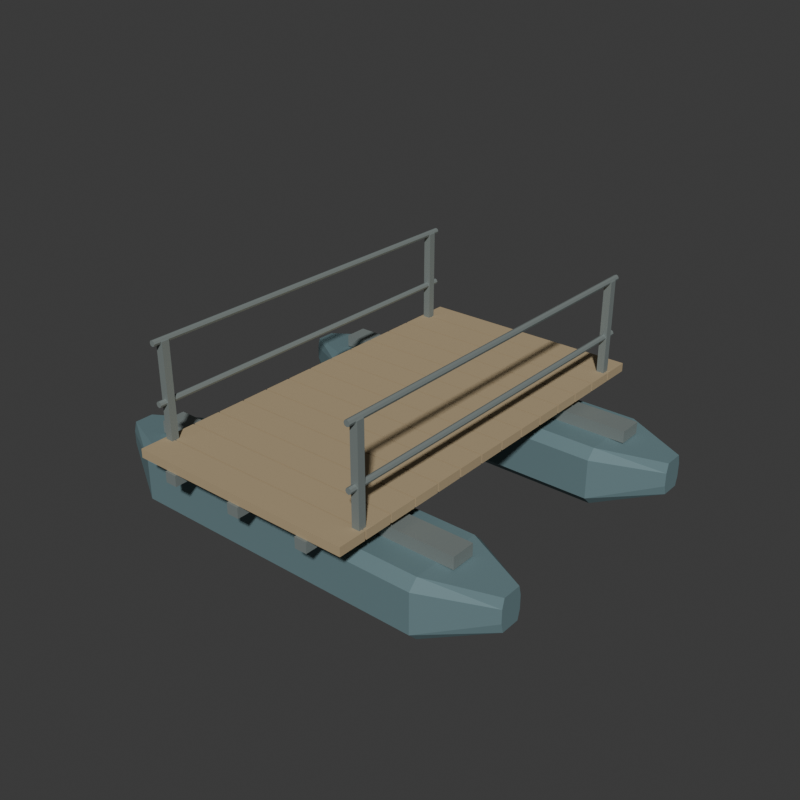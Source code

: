 # Source: source.blend  (saved by Blender 4.3.34; exported with 4.5.12 LTS)
import bpy
from mathutils import Matrix  # noqa: F401  (used for matrix-valued properties, if any)

bpy.ops.wm.read_factory_settings(use_empty=True)
scene = bpy.context.scene
scene.name = 'Scene'

# ---- collections
col_collection = bpy.data.collections.new('Collection'); scene.collection.children.link(col_collection)

# ---- materials (node trees are filled in below, after node groups)
mat_pontoonmutedbluegrey = bpy.data.materials.new('PontoonMutedBlueGrey')
mat_pontoonmutedbluegrey.diffuse_color = (0.15, 0.24, 0.26, 1.0)
mat_pontoonwarmdeck = bpy.data.materials.new('PontoonWarmDeck')
mat_pontoonwarmdeck.diffuse_color = (0.44, 0.34, 0.2, 1.0)
mat_pontoonframeiron = bpy.data.materials.new('PontoonFrameIron')
mat_pontoonframeiron.diffuse_color = (0.25, 0.29, 0.28, 1.0)

# ---- material node trees
mat_pontoonmutedbluegrey.use_nodes = True; mat_pontoonmutedbluegrey.node_tree.nodes.clear()
_N = mat_pontoonmutedbluegrey.node_tree.nodes; _L = mat_pontoonmutedbluegrey.node_tree.links
n0 = _N.new('ShaderNodeBsdfPrincipled'); n0.name = 'Principled BSDF'; n0.location = (10, 300)
n0.inputs[0].default_value = (0.15, 0.24, 0.26, 1.0)
n0.inputs[1].default_value = 0.18
n0.inputs[2].default_value = 0.77
n1 = _N.new('ShaderNodeOutputMaterial'); n1.name = 'Material Output'; n1.location = (300, 300)
_L.new(n0.outputs[0], n1.inputs[0])
n1.is_active_output = True
mat_pontoonwarmdeck.use_nodes = True; mat_pontoonwarmdeck.node_tree.nodes.clear()
_N = mat_pontoonwarmdeck.node_tree.nodes; _L = mat_pontoonwarmdeck.node_tree.links
n0 = _N.new('ShaderNodeBsdfPrincipled'); n0.name = 'Principled BSDF'; n0.location = (10, 300)
n0.inputs[0].default_value = (0.44, 0.34, 0.2, 1.0)
n0.inputs[2].default_value = 0.88
n1 = _N.new('ShaderNodeOutputMaterial'); n1.name = 'Material Output'; n1.location = (300, 300)
_L.new(n0.outputs[0], n1.inputs[0])
n1.is_active_output = True
mat_pontoonframeiron.use_nodes = True; mat_pontoonframeiron.node_tree.nodes.clear()
_N = mat_pontoonframeiron.node_tree.nodes; _L = mat_pontoonframeiron.node_tree.links
n0 = _N.new('ShaderNodeBsdfPrincipled'); n0.name = 'Principled BSDF'; n0.location = (10, 300)
n0.inputs[0].default_value = (0.25, 0.29, 0.28, 1.0)
n0.inputs[1].default_value = 0.35
n0.inputs[2].default_value = 0.68
n1 = _N.new('ShaderNodeOutputMaterial'); n1.name = 'Material Output'; n1.location = (300, 300)
_L.new(n0.outputs[0], n1.inputs[0])
n1.is_active_output = True

# ---- world
world_world = bpy.data.worlds.new('World'); scene.world = world_world
world_world.use_nodes = True; world_world.node_tree.nodes.clear()
_N = world_world.node_tree.nodes; _L = world_world.node_tree.links
n0 = _N.new('ShaderNodeOutputWorld'); n0.name = 'World Output'; n0.location = (300, 300)
n1 = _N.new('ShaderNodeBackground'); n1.name = 'Background'; n1.location = (10, 300)
n1.inputs[0].default_value = (0.05088, 0.05088, 0.05088, 1.0)
_L.new(n1.outputs[0], n0.inputs[0])
n0.is_active_output = True
world_world.color = (0.05088, 0.05088, 0.05088)
world_world.sun_shadow_jitter_overblur = 0.0

# ---- meshes
me_frontwholeclosedtaperedpontoonmesh = bpy.data.meshes.new('FrontWholeClosedTaperedPontoonMesh')
me_frontwholeclosedtaperedpontoonmesh.from_pydata([(-1.6, -1.022, 0.16), (-1.6, -0.878, 0.16), (-1.6, -0.86, 0.23), (-1.6, -0.86, 0.33), (-1.6, -0.878, 0.4), (-1.6, -1.022, 0.4), (-1.6, -1.04, 0.33), (-1.6, -1.04, 0.23), (-1.14, -1.222, 0.0), (-1.14, -0.678, 0.0), (-1.14, -0.61, 0.07), (-1.14, -0.61, 0.37), (-1.14, -0.678, 0.44), (-1.14, -1.222, 0.44), (-1.14, -1.29, 0.37), (-1.14, -1.29, 0.07), (1.14, -1.222, 0.0), (1.14, -0.678, 0.0), (1.14, -0.61, 0.07), (1.14, -0.61, 0.37), (1.14, -0.678, 0.44), (1.14, -1.222, 0.44), (1.14, -1.29, 0.37), (1.14, -1.29, 0.07), (1.6, -1.022, 0.16), (1.6, -0.878, 0.16), (1.6, -0.86, 0.23), (1.6, -0.86, 0.33), (1.6, -0.878, 0.4), (1.6, -1.022, 0.4), (1.6, -1.04, 0.33), (1.6, -1.04, 0.23), (-1.6, -0.95, 0.28), (1.6, -0.95, 0.28)], [], [(0, 1, 9), (0, 9, 8), (1, 2, 10), (1, 10, 9), (2, 3, 11), (2, 11, 10), (3, 4, 12), (3, 12, 11), (4, 5, 13), (4, 13, 12), (5, 6, 14), (5, 14, 13), (6, 7, 15), (6, 15, 14), (7, 0, 8), (7, 8, 15), (8, 9, 17), (8, 17, 16), (9, 10, 18), (9, 18, 17), (10, 11, 19), (10, 19, 18), (11, 12, 20), (11, 20, 19), (12, 13, 21), (12, 21, 20), (13, 14, 22), (13, 22, 21), (14, 15, 23), (14, 23, 22), (15, 8, 16), (15, 16, 23), (16, 17, 25), (16, 25, 24), (17, 18, 26), (17, 26, 25), (18, 19, 27), (18, 27, 26), (19, 20, 28), (19, 28, 27), (20, 21, 29), (20, 29, 28), (21, 22, 30), (21, 30, 29), (22, 23, 31), (22, 31, 30), (23, 16, 24), (23, 24, 31), (32, 1, 0), (32, 2, 1), (32, 3, 2), (32, 4, 3), (32, 5, 4), (32, 6, 5), (32, 7, 6), (32, 0, 7), (33, 24, 25), (33, 25, 26), (33, 26, 27), (33, 27, 28), (33, 28, 29), (33, 29, 30), (33, 30, 31), (33, 31, 24)])
me_frontwholeclosedtaperedpontoonmesh.materials.append(mat_pontoonmutedbluegrey)
me_frontwholeclosedtaperedpontoonmesh.materials.append(mat_pontoonwarmdeck)
me_frontwholeclosedtaperedpontoonmesh.materials.append(mat_pontoonframeiron)
me_frontwholeclosedtaperedpontoonmesh.update()
me_frontwholetransversebearermesh = bpy.data.meshes.new('FrontWholeTransverseBearerMesh')
me_frontwholetransversebearermesh.from_pydata([(-1.26, -1.04, 0.44), (1.26, -1.04, 0.44), (-1.26, -0.86, 0.44), (1.26, -0.86, 0.44), (-1.26, -1.04, 0.53), (1.26, -1.04, 0.53), (-1.26, -0.86, 0.53), (1.26, -0.86, 0.53)], [], [(0, 2, 3), (0, 3, 1), (4, 5, 7), (4, 7, 6), (0, 1, 5), (0, 5, 4), (2, 6, 7), (2, 7, 3), (0, 4, 6), (0, 6, 2), (1, 3, 7), (1, 7, 5)])
me_frontwholetransversebearermesh.polygons.foreach_set('material_index', [2, 2, 2, 2, 2, 2, 2, 2, 2, 2, 2, 2])
me_frontwholetransversebearermesh.materials.append(mat_pontoonmutedbluegrey)
me_frontwholetransversebearermesh.materials.append(mat_pontoonwarmdeck)
me_frontwholetransversebearermesh.materials.append(mat_pontoonframeiron)
me_frontwholetransversebearermesh.update()
me_rearwholeclosedtaperedpontoonmesh = bpy.data.meshes.new('RearWholeClosedTaperedPontoonMesh')
me_rearwholeclosedtaperedpontoonmesh.from_pydata([(-1.6, 0.878, 0.16), (-1.6, 1.022, 0.16), (-1.6, 1.04, 0.23), (-1.6, 1.04, 0.33), (-1.6, 1.022, 0.4), (-1.6, 0.878, 0.4), (-1.6, 0.86, 0.33), (-1.6, 0.86, 0.23), (-1.14, 0.678, 0.0), (-1.14, 1.222, 0.0), (-1.14, 1.29, 0.07), (-1.14, 1.29, 0.37), (-1.14, 1.222, 0.44), (-1.14, 0.678, 0.44), (-1.14, 0.61, 0.37), (-1.14, 0.61, 0.07), (1.14, 0.678, 0.0), (1.14, 1.222, 0.0), (1.14, 1.29, 0.07), (1.14, 1.29, 0.37), (1.14, 1.222, 0.44), (1.14, 0.678, 0.44), (1.14, 0.61, 0.37), (1.14, 0.61, 0.07), (1.6, 0.878, 0.16), (1.6, 1.022, 0.16), (1.6, 1.04, 0.23), (1.6, 1.04, 0.33), (1.6, 1.022, 0.4), (1.6, 0.878, 0.4), (1.6, 0.86, 0.33), (1.6, 0.86, 0.23), (-1.6, 0.95, 0.28), (1.6, 0.95, 0.28)], [], [(0, 1, 9), (0, 9, 8), (1, 2, 10), (1, 10, 9), (2, 3, 11), (2, 11, 10), (3, 4, 12), (3, 12, 11), (4, 5, 13), (4, 13, 12), (5, 6, 14), (5, 14, 13), (6, 7, 15), (6, 15, 14), (7, 0, 8), (7, 8, 15), (8, 9, 17), (8, 17, 16), (9, 10, 18), (9, 18, 17), (10, 11, 19), (10, 19, 18), (11, 12, 20), (11, 20, 19), (12, 13, 21), (12, 21, 20), (13, 14, 22), (13, 22, 21), (14, 15, 23), (14, 23, 22), (15, 8, 16), (15, 16, 23), (16, 17, 25), (16, 25, 24), (17, 18, 26), (17, 26, 25), (18, 19, 27), (18, 27, 26), (19, 20, 28), (19, 28, 27), (20, 21, 29), (20, 29, 28), (21, 22, 30), (21, 30, 29), (22, 23, 31), (22, 31, 30), (23, 16, 24), (23, 24, 31), (32, 1, 0), (32, 2, 1), (32, 3, 2), (32, 4, 3), (32, 5, 4), (32, 6, 5), (32, 7, 6), (32, 0, 7), (33, 24, 25), (33, 25, 26), (33, 26, 27), (33, 27, 28), (33, 28, 29), (33, 29, 30), (33, 30, 31), (33, 31, 24)])
me_rearwholeclosedtaperedpontoonmesh.materials.append(mat_pontoonmutedbluegrey)
me_rearwholeclosedtaperedpontoonmesh.materials.append(mat_pontoonwarmdeck)
me_rearwholeclosedtaperedpontoonmesh.materials.append(mat_pontoonframeiron)
me_rearwholeclosedtaperedpontoonmesh.update()
me_rearwholetransversebearermesh = bpy.data.meshes.new('RearWholeTransverseBearerMesh')
me_rearwholetransversebearermesh.from_pydata([(-1.26, 0.86, 0.44), (1.26, 0.86, 0.44), (-1.26, 1.04, 0.44), (1.26, 1.04, 0.44), (-1.26, 0.86, 0.53), (1.26, 0.86, 0.53), (-1.26, 1.04, 0.53), (1.26, 1.04, 0.53)], [], [(0, 2, 3), (0, 3, 1), (4, 5, 7), (4, 7, 6), (0, 1, 5), (0, 5, 4), (2, 6, 7), (2, 7, 3), (0, 4, 6), (0, 6, 2), (1, 3, 7), (1, 7, 5)])
me_rearwholetransversebearermesh.polygons.foreach_set('material_index', [2, 2, 2, 2, 2, 2, 2, 2, 2, 2, 2, 2])
me_rearwholetransversebearermesh.materials.append(mat_pontoonmutedbluegrey)
me_rearwholetransversebearermesh.materials.append(mat_pontoonwarmdeck)
me_rearwholetransversebearermesh.materials.append(mat_pontoonframeiron)
me_rearwholetransversebearermesh.update()
me_wholelongitudinaldeckstringer0mesh = bpy.data.meshes.new('WholeLongitudinalDeckStringer0Mesh')
me_wholelongitudinaldeckstringer0mesh.from_pydata([(-0.605, -1.55, 0.53), (-0.515, -1.55, 0.53), (-0.605, 1.55, 0.53), (-0.515, 1.55, 0.53), (-0.605, -1.55, 0.61), (-0.515, -1.55, 0.61), (-0.605, 1.55, 0.61), (-0.515, 1.55, 0.61)], [], [(0, 2, 3), (0, 3, 1), (4, 5, 7), (4, 7, 6), (0, 1, 5), (0, 5, 4), (2, 6, 7), (2, 7, 3), (0, 4, 6), (0, 6, 2), (1, 3, 7), (1, 7, 5)])
me_wholelongitudinaldeckstringer0mesh.polygons.foreach_set('material_index', [2, 2, 2, 2, 2, 2, 2, 2, 2, 2, 2, 2])
me_wholelongitudinaldeckstringer0mesh.materials.append(mat_pontoonmutedbluegrey)
me_wholelongitudinaldeckstringer0mesh.materials.append(mat_pontoonwarmdeck)
me_wholelongitudinaldeckstringer0mesh.materials.append(mat_pontoonframeiron)
me_wholelongitudinaldeckstringer0mesh.update()
me_wholelongitudinaldeckstringer1mesh = bpy.data.meshes.new('WholeLongitudinalDeckStringer1Mesh')
me_wholelongitudinaldeckstringer1mesh.from_pydata([(-0.045, -1.55, 0.53), (0.045, -1.55, 0.53), (-0.045, 1.55, 0.53), (0.045, 1.55, 0.53), (-0.045, -1.55, 0.61), (0.045, -1.55, 0.61), (-0.045, 1.55, 0.61), (0.045, 1.55, 0.61)], [], [(0, 2, 3), (0, 3, 1), (4, 5, 7), (4, 7, 6), (0, 1, 5), (0, 5, 4), (2, 6, 7), (2, 7, 3), (0, 4, 6), (0, 6, 2), (1, 3, 7), (1, 7, 5)])
me_wholelongitudinaldeckstringer1mesh.polygons.foreach_set('material_index', [2, 2, 2, 2, 2, 2, 2, 2, 2, 2, 2, 2])
me_wholelongitudinaldeckstringer1mesh.materials.append(mat_pontoonmutedbluegrey)
me_wholelongitudinaldeckstringer1mesh.materials.append(mat_pontoonwarmdeck)
me_wholelongitudinaldeckstringer1mesh.materials.append(mat_pontoonframeiron)
me_wholelongitudinaldeckstringer1mesh.update()
me_wholelongitudinaldeckstringer2mesh = bpy.data.meshes.new('WholeLongitudinalDeckStringer2Mesh')
me_wholelongitudinaldeckstringer2mesh.from_pydata([(0.515, -1.55, 0.53), (0.605, -1.55, 0.53), (0.515, 1.55, 0.53), (0.605, 1.55, 0.53), (0.515, -1.55, 0.61), (0.605, -1.55, 0.61), (0.515, 1.55, 0.61), (0.605, 1.55, 0.61)], [], [(0, 2, 3), (0, 3, 1), (4, 5, 7), (4, 7, 6), (0, 1, 5), (0, 5, 4), (2, 6, 7), (2, 7, 3), (0, 4, 6), (0, 6, 2), (1, 3, 7), (1, 7, 5)])
me_wholelongitudinaldeckstringer2mesh.polygons.foreach_set('material_index', [2, 2, 2, 2, 2, 2, 2, 2, 2, 2, 2, 2])
me_wholelongitudinaldeckstringer2mesh.materials.append(mat_pontoonmutedbluegrey)
me_wholelongitudinaldeckstringer2mesh.materials.append(mat_pontoonwarmdeck)
me_wholelongitudinaldeckstringer2mesh.materials.append(mat_pontoonframeiron)
me_wholelongitudinaldeckstringer2mesh.update()
me_wholedeckplank00mesh = bpy.data.meshes.new('WholeDeckPlank00Mesh')
me_wholedeckplank00mesh.from_pydata([(-0.85, -1.534, 0.61), (0.85, -1.534, 0.61), (-0.85, -1.326, 0.61), (0.85, -1.326, 0.61), (-0.85, -1.534, 0.675), (0.85, -1.534, 0.675), (-0.85, -1.326, 0.675), (0.85, -1.326, 0.675)], [], [(0, 2, 3), (0, 3, 1), (4, 5, 7), (4, 7, 6), (0, 1, 5), (0, 5, 4), (2, 6, 7), (2, 7, 3), (0, 4, 6), (0, 6, 2), (1, 3, 7), (1, 7, 5)])
me_wholedeckplank00mesh.polygons.foreach_set('material_index', [1, 1, 1, 1, 1, 1, 1, 1, 1, 1, 1, 1])
me_wholedeckplank00mesh.materials.append(mat_pontoonmutedbluegrey)
me_wholedeckplank00mesh.materials.append(mat_pontoonwarmdeck)
me_wholedeckplank00mesh.materials.append(mat_pontoonframeiron)
me_wholedeckplank00mesh.update()
me_wholedeckplank01mesh = bpy.data.meshes.new('WholeDeckPlank01Mesh')
me_wholedeckplank01mesh.from_pydata([(-0.85, -1.314, 0.61), (0.85, -1.314, 0.61), (-0.85, -1.106, 0.61), (0.85, -1.106, 0.61), (-0.85, -1.314, 0.675), (0.85, -1.314, 0.675), (-0.85, -1.106, 0.675), (0.85, -1.106, 0.675)], [], [(0, 2, 3), (0, 3, 1), (4, 5, 7), (4, 7, 6), (0, 1, 5), (0, 5, 4), (2, 6, 7), (2, 7, 3), (0, 4, 6), (0, 6, 2), (1, 3, 7), (1, 7, 5)])
me_wholedeckplank01mesh.polygons.foreach_set('material_index', [1, 1, 1, 1, 1, 1, 1, 1, 1, 1, 1, 1])
me_wholedeckplank01mesh.materials.append(mat_pontoonmutedbluegrey)
me_wholedeckplank01mesh.materials.append(mat_pontoonwarmdeck)
me_wholedeckplank01mesh.materials.append(mat_pontoonframeiron)
me_wholedeckplank01mesh.update()
me_wholedeckplank02mesh = bpy.data.meshes.new('WholeDeckPlank02Mesh')
me_wholedeckplank02mesh.from_pydata([(-0.85, -1.094, 0.61), (0.85, -1.094, 0.61), (-0.85, -0.886, 0.61), (0.85, -0.886, 0.61), (-0.85, -1.094, 0.675), (0.85, -1.094, 0.675), (-0.85, -0.886, 0.675), (0.85, -0.886, 0.675)], [], [(0, 2, 3), (0, 3, 1), (4, 5, 7), (4, 7, 6), (0, 1, 5), (0, 5, 4), (2, 6, 7), (2, 7, 3), (0, 4, 6), (0, 6, 2), (1, 3, 7), (1, 7, 5)])
me_wholedeckplank02mesh.polygons.foreach_set('material_index', [1, 1, 1, 1, 1, 1, 1, 1, 1, 1, 1, 1])
me_wholedeckplank02mesh.materials.append(mat_pontoonmutedbluegrey)
me_wholedeckplank02mesh.materials.append(mat_pontoonwarmdeck)
me_wholedeckplank02mesh.materials.append(mat_pontoonframeiron)
me_wholedeckplank02mesh.update()
me_wholedeckplank03mesh = bpy.data.meshes.new('WholeDeckPlank03Mesh')
me_wholedeckplank03mesh.from_pydata([(-0.85, -0.874, 0.61), (0.85, -0.874, 0.61), (-0.85, -0.666, 0.61), (0.85, -0.666, 0.61), (-0.85, -0.874, 0.675), (0.85, -0.874, 0.675), (-0.85, -0.666, 0.675), (0.85, -0.666, 0.675)], [], [(0, 2, 3), (0, 3, 1), (4, 5, 7), (4, 7, 6), (0, 1, 5), (0, 5, 4), (2, 6, 7), (2, 7, 3), (0, 4, 6), (0, 6, 2), (1, 3, 7), (1, 7, 5)])
me_wholedeckplank03mesh.polygons.foreach_set('material_index', [1, 1, 1, 1, 1, 1, 1, 1, 1, 1, 1, 1])
me_wholedeckplank03mesh.materials.append(mat_pontoonmutedbluegrey)
me_wholedeckplank03mesh.materials.append(mat_pontoonwarmdeck)
me_wholedeckplank03mesh.materials.append(mat_pontoonframeiron)
me_wholedeckplank03mesh.update()
me_wholedeckplank04mesh = bpy.data.meshes.new('WholeDeckPlank04Mesh')
me_wholedeckplank04mesh.from_pydata([(-0.85, -0.654, 0.61), (0.85, -0.654, 0.61), (-0.85, -0.446, 0.61), (0.85, -0.446, 0.61), (-0.85, -0.654, 0.675), (0.85, -0.654, 0.675), (-0.85, -0.446, 0.675), (0.85, -0.446, 0.675)], [], [(0, 2, 3), (0, 3, 1), (4, 5, 7), (4, 7, 6), (0, 1, 5), (0, 5, 4), (2, 6, 7), (2, 7, 3), (0, 4, 6), (0, 6, 2), (1, 3, 7), (1, 7, 5)])
me_wholedeckplank04mesh.polygons.foreach_set('material_index', [1, 1, 1, 1, 1, 1, 1, 1, 1, 1, 1, 1])
me_wholedeckplank04mesh.materials.append(mat_pontoonmutedbluegrey)
me_wholedeckplank04mesh.materials.append(mat_pontoonwarmdeck)
me_wholedeckplank04mesh.materials.append(mat_pontoonframeiron)
me_wholedeckplank04mesh.update()
me_wholedeckplank05mesh = bpy.data.meshes.new('WholeDeckPlank05Mesh')
me_wholedeckplank05mesh.from_pydata([(-0.85, -0.434, 0.61), (0.85, -0.434, 0.61), (-0.85, -0.226, 0.61), (0.85, -0.226, 0.61), (-0.85, -0.434, 0.675), (0.85, -0.434, 0.675), (-0.85, -0.226, 0.675), (0.85, -0.226, 0.675)], [], [(0, 2, 3), (0, 3, 1), (4, 5, 7), (4, 7, 6), (0, 1, 5), (0, 5, 4), (2, 6, 7), (2, 7, 3), (0, 4, 6), (0, 6, 2), (1, 3, 7), (1, 7, 5)])
me_wholedeckplank05mesh.polygons.foreach_set('material_index', [1, 1, 1, 1, 1, 1, 1, 1, 1, 1, 1, 1])
me_wholedeckplank05mesh.materials.append(mat_pontoonmutedbluegrey)
me_wholedeckplank05mesh.materials.append(mat_pontoonwarmdeck)
me_wholedeckplank05mesh.materials.append(mat_pontoonframeiron)
me_wholedeckplank05mesh.update()
me_wholedeckplank06mesh = bpy.data.meshes.new('WholeDeckPlank06Mesh')
me_wholedeckplank06mesh.from_pydata([(-0.85, -0.214, 0.61), (0.85, -0.214, 0.61), (-0.85, -0.006, 0.61), (0.85, -0.006, 0.61), (-0.85, -0.214, 0.675), (0.85, -0.214, 0.675), (-0.85, -0.006, 0.675), (0.85, -0.006, 0.675)], [], [(0, 2, 3), (0, 3, 1), (4, 5, 7), (4, 7, 6), (0, 1, 5), (0, 5, 4), (2, 6, 7), (2, 7, 3), (0, 4, 6), (0, 6, 2), (1, 3, 7), (1, 7, 5)])
me_wholedeckplank06mesh.polygons.foreach_set('material_index', [1, 1, 1, 1, 1, 1, 1, 1, 1, 1, 1, 1])
me_wholedeckplank06mesh.materials.append(mat_pontoonmutedbluegrey)
me_wholedeckplank06mesh.materials.append(mat_pontoonwarmdeck)
me_wholedeckplank06mesh.materials.append(mat_pontoonframeiron)
me_wholedeckplank06mesh.update()
me_wholedeckplank07mesh = bpy.data.meshes.new('WholeDeckPlank07Mesh')
me_wholedeckplank07mesh.from_pydata([(-0.85, 0.006, 0.61), (0.85, 0.006, 0.61), (-0.85, 0.214, 0.61), (0.85, 0.214, 0.61), (-0.85, 0.006, 0.675), (0.85, 0.006, 0.675), (-0.85, 0.214, 0.675), (0.85, 0.214, 0.675)], [], [(0, 2, 3), (0, 3, 1), (4, 5, 7), (4, 7, 6), (0, 1, 5), (0, 5, 4), (2, 6, 7), (2, 7, 3), (0, 4, 6), (0, 6, 2), (1, 3, 7), (1, 7, 5)])
me_wholedeckplank07mesh.polygons.foreach_set('material_index', [1, 1, 1, 1, 1, 1, 1, 1, 1, 1, 1, 1])
me_wholedeckplank07mesh.materials.append(mat_pontoonmutedbluegrey)
me_wholedeckplank07mesh.materials.append(mat_pontoonwarmdeck)
me_wholedeckplank07mesh.materials.append(mat_pontoonframeiron)
me_wholedeckplank07mesh.update()
me_wholedeckplank08mesh = bpy.data.meshes.new('WholeDeckPlank08Mesh')
me_wholedeckplank08mesh.from_pydata([(-0.85, 0.226, 0.61), (0.85, 0.226, 0.61), (-0.85, 0.434, 0.61), (0.85, 0.434, 0.61), (-0.85, 0.226, 0.675), (0.85, 0.226, 0.675), (-0.85, 0.434, 0.675), (0.85, 0.434, 0.675)], [], [(0, 2, 3), (0, 3, 1), (4, 5, 7), (4, 7, 6), (0, 1, 5), (0, 5, 4), (2, 6, 7), (2, 7, 3), (0, 4, 6), (0, 6, 2), (1, 3, 7), (1, 7, 5)])
me_wholedeckplank08mesh.polygons.foreach_set('material_index', [1, 1, 1, 1, 1, 1, 1, 1, 1, 1, 1, 1])
me_wholedeckplank08mesh.materials.append(mat_pontoonmutedbluegrey)
me_wholedeckplank08mesh.materials.append(mat_pontoonwarmdeck)
me_wholedeckplank08mesh.materials.append(mat_pontoonframeiron)
me_wholedeckplank08mesh.update()
me_wholedeckplank09mesh = bpy.data.meshes.new('WholeDeckPlank09Mesh')
me_wholedeckplank09mesh.from_pydata([(-0.85, 0.446, 0.61), (0.85, 0.446, 0.61), (-0.85, 0.654, 0.61), (0.85, 0.654, 0.61), (-0.85, 0.446, 0.675), (0.85, 0.446, 0.675), (-0.85, 0.654, 0.675), (0.85, 0.654, 0.675)], [], [(0, 2, 3), (0, 3, 1), (4, 5, 7), (4, 7, 6), (0, 1, 5), (0, 5, 4), (2, 6, 7), (2, 7, 3), (0, 4, 6), (0, 6, 2), (1, 3, 7), (1, 7, 5)])
me_wholedeckplank09mesh.polygons.foreach_set('material_index', [1, 1, 1, 1, 1, 1, 1, 1, 1, 1, 1, 1])
me_wholedeckplank09mesh.materials.append(mat_pontoonmutedbluegrey)
me_wholedeckplank09mesh.materials.append(mat_pontoonwarmdeck)
me_wholedeckplank09mesh.materials.append(mat_pontoonframeiron)
me_wholedeckplank09mesh.update()
me_wholedeckplank10mesh = bpy.data.meshes.new('WholeDeckPlank10Mesh')
me_wholedeckplank10mesh.from_pydata([(-0.85, 0.666, 0.61), (0.85, 0.666, 0.61), (-0.85, 0.874, 0.61), (0.85, 0.874, 0.61), (-0.85, 0.666, 0.675), (0.85, 0.666, 0.675), (-0.85, 0.874, 0.675), (0.85, 0.874, 0.675)], [], [(0, 2, 3), (0, 3, 1), (4, 5, 7), (4, 7, 6), (0, 1, 5), (0, 5, 4), (2, 6, 7), (2, 7, 3), (0, 4, 6), (0, 6, 2), (1, 3, 7), (1, 7, 5)])
me_wholedeckplank10mesh.polygons.foreach_set('material_index', [1, 1, 1, 1, 1, 1, 1, 1, 1, 1, 1, 1])
me_wholedeckplank10mesh.materials.append(mat_pontoonmutedbluegrey)
me_wholedeckplank10mesh.materials.append(mat_pontoonwarmdeck)
me_wholedeckplank10mesh.materials.append(mat_pontoonframeiron)
me_wholedeckplank10mesh.update()
me_wholedeckplank11mesh = bpy.data.meshes.new('WholeDeckPlank11Mesh')
me_wholedeckplank11mesh.from_pydata([(-0.85, 0.886, 0.61), (0.85, 0.886, 0.61), (-0.85, 1.094, 0.61), (0.85, 1.094, 0.61), (-0.85, 0.886, 0.675), (0.85, 0.886, 0.675), (-0.85, 1.094, 0.675), (0.85, 1.094, 0.675)], [], [(0, 2, 3), (0, 3, 1), (4, 5, 7), (4, 7, 6), (0, 1, 5), (0, 5, 4), (2, 6, 7), (2, 7, 3), (0, 4, 6), (0, 6, 2), (1, 3, 7), (1, 7, 5)])
me_wholedeckplank11mesh.polygons.foreach_set('material_index', [1, 1, 1, 1, 1, 1, 1, 1, 1, 1, 1, 1])
me_wholedeckplank11mesh.materials.append(mat_pontoonmutedbluegrey)
me_wholedeckplank11mesh.materials.append(mat_pontoonwarmdeck)
me_wholedeckplank11mesh.materials.append(mat_pontoonframeiron)
me_wholedeckplank11mesh.update()
me_wholedeckplank12mesh = bpy.data.meshes.new('WholeDeckPlank12Mesh')
me_wholedeckplank12mesh.from_pydata([(-0.85, 1.106, 0.61), (0.85, 1.106, 0.61), (-0.85, 1.314, 0.61), (0.85, 1.314, 0.61), (-0.85, 1.106, 0.675), (0.85, 1.106, 0.675), (-0.85, 1.314, 0.675), (0.85, 1.314, 0.675)], [], [(0, 2, 3), (0, 3, 1), (4, 5, 7), (4, 7, 6), (0, 1, 5), (0, 5, 4), (2, 6, 7), (2, 7, 3), (0, 4, 6), (0, 6, 2), (1, 3, 7), (1, 7, 5)])
me_wholedeckplank12mesh.polygons.foreach_set('material_index', [1, 1, 1, 1, 1, 1, 1, 1, 1, 1, 1, 1])
me_wholedeckplank12mesh.materials.append(mat_pontoonmutedbluegrey)
me_wholedeckplank12mesh.materials.append(mat_pontoonwarmdeck)
me_wholedeckplank12mesh.materials.append(mat_pontoonframeiron)
me_wholedeckplank12mesh.update()
me_wholedeckplank13mesh = bpy.data.meshes.new('WholeDeckPlank13Mesh')
me_wholedeckplank13mesh.from_pydata([(-0.85, 1.326, 0.61), (0.85, 1.326, 0.61), (-0.85, 1.534, 0.61), (0.85, 1.534, 0.61), (-0.85, 1.326, 0.675), (0.85, 1.326, 0.675), (-0.85, 1.534, 0.675), (0.85, 1.534, 0.675)], [], [(0, 2, 3), (0, 3, 1), (4, 5, 7), (4, 7, 6), (0, 1, 5), (0, 5, 4), (2, 6, 7), (2, 7, 3), (0, 4, 6), (0, 6, 2), (1, 3, 7), (1, 7, 5)])
me_wholedeckplank13mesh.polygons.foreach_set('material_index', [1, 1, 1, 1, 1, 1, 1, 1, 1, 1, 1, 1])
me_wholedeckplank13mesh.materials.append(mat_pontoonmutedbluegrey)
me_wholedeckplank13mesh.materials.append(mat_pontoonwarmdeck)
me_wholedeckplank13mesh.materials.append(mat_pontoonframeiron)
me_wholedeckplank13mesh.update()
me_lfwholerailpostmesh = bpy.data.meshes.new('LFWholeRailPostMesh')
me_lfwholerailpostmesh.from_pydata([(-0.828, -1.348, 0.6), (-0.772, -1.348, 0.6), (-0.828, -1.292, 0.6), (-0.772, -1.292, 0.6), (-0.828, -1.348, 1.37), (-0.772, -1.348, 1.37), (-0.828, -1.292, 1.37), (-0.772, -1.292, 1.37)], [], [(0, 2, 3), (0, 3, 1), (4, 5, 7), (4, 7, 6), (0, 1, 5), (0, 5, 4), (2, 6, 7), (2, 7, 3), (0, 4, 6), (0, 6, 2), (1, 3, 7), (1, 7, 5)])
me_lfwholerailpostmesh.polygons.foreach_set('material_index', [2, 2, 2, 2, 2, 2, 2, 2, 2, 2, 2, 2])
me_lfwholerailpostmesh.materials.append(mat_pontoonmutedbluegrey)
me_lfwholerailpostmesh.materials.append(mat_pontoonwarmdeck)
me_lfwholerailpostmesh.materials.append(mat_pontoonframeiron)
me_lfwholerailpostmesh.update()
me_lbwholerailpostmesh = bpy.data.meshes.new('LBWholeRailPostMesh')
me_lbwholerailpostmesh.from_pydata([(-0.828, 1.292, 0.6), (-0.772, 1.292, 0.6), (-0.828, 1.348, 0.6), (-0.772, 1.348, 0.6), (-0.828, 1.292, 1.37), (-0.772, 1.292, 1.37), (-0.828, 1.348, 1.37), (-0.772, 1.348, 1.37)], [], [(0, 2, 3), (0, 3, 1), (4, 5, 7), (4, 7, 6), (0, 1, 5), (0, 5, 4), (2, 6, 7), (2, 7, 3), (0, 4, 6), (0, 6, 2), (1, 3, 7), (1, 7, 5)])
me_lbwholerailpostmesh.polygons.foreach_set('material_index', [2, 2, 2, 2, 2, 2, 2, 2, 2, 2, 2, 2])
me_lbwholerailpostmesh.materials.append(mat_pontoonmutedbluegrey)
me_lbwholerailpostmesh.materials.append(mat_pontoonwarmdeck)
me_lbwholerailpostmesh.materials.append(mat_pontoonframeiron)
me_lbwholerailpostmesh.update()
me_lupperwholelongrailmesh = bpy.data.meshes.new('LUpperWholeLongRailMesh')
me_lupperwholelongrailmesh.from_pydata([(-0.8, -1.4, 1.348), (-0.8156, -1.4, 1.354), (-0.822, -1.4, 1.37), (-0.8156, -1.4, 1.386), (-0.8, -1.4, 1.392), (-0.7844, -1.4, 1.386), (-0.778, -1.4, 1.37), (-0.7844, -1.4, 1.354), (-0.8, 1.4, 1.348), (-0.8156, 1.4, 1.354), (-0.822, 1.4, 1.37), (-0.8156, 1.4, 1.386), (-0.8, 1.4, 1.392), (-0.7844, 1.4, 1.386), (-0.778, 1.4, 1.37), (-0.7844, 1.4, 1.354), (-0.8, -1.4, 1.37), (-0.8, 1.4, 1.37)], [], [(0, 1, 9), (0, 9, 8), (1, 2, 10), (1, 10, 9), (2, 3, 11), (2, 11, 10), (3, 4, 12), (3, 12, 11), (4, 5, 13), (4, 13, 12), (5, 6, 14), (5, 14, 13), (6, 7, 15), (6, 15, 14), (7, 0, 8), (7, 8, 15), (16, 1, 0), (16, 2, 1), (16, 3, 2), (16, 4, 3), (16, 5, 4), (16, 6, 5), (16, 7, 6), (16, 0, 7), (17, 8, 9), (17, 9, 10), (17, 10, 11), (17, 11, 12), (17, 12, 13), (17, 13, 14), (17, 14, 15), (17, 15, 8)])
me_lupperwholelongrailmesh.polygons.foreach_set('material_index', [2, 2, 2, 2, 2, 2, 2, 2, 2, 2, 2, 2, 2, 2, 2, 2, 2, 2, 2, 2, 2, 2, 2, 2, 2, 2, 2, 2, 2, 2, 2, 2])
me_lupperwholelongrailmesh.materials.append(mat_pontoonmutedbluegrey)
me_lupperwholelongrailmesh.materials.append(mat_pontoonwarmdeck)
me_lupperwholelongrailmesh.materials.append(mat_pontoonframeiron)
me_lupperwholelongrailmesh.update()
me_llowerwholelongrailmesh = bpy.data.meshes.new('LLowerWholeLongRailMesh')
me_llowerwholelongrailmesh.from_pydata([(-0.8, -1.4, 0.928), (-0.8156, -1.4, 0.9344), (-0.822, -1.4, 0.95), (-0.8156, -1.4, 0.9656), (-0.8, -1.4, 0.972), (-0.7844, -1.4, 0.9656), (-0.778, -1.4, 0.95), (-0.7844, -1.4, 0.9344), (-0.8, 1.4, 0.928), (-0.8156, 1.4, 0.9344), (-0.822, 1.4, 0.95), (-0.8156, 1.4, 0.9656), (-0.8, 1.4, 0.972), (-0.7844, 1.4, 0.9656), (-0.778, 1.4, 0.95), (-0.7844, 1.4, 0.9344), (-0.8, -1.4, 0.95), (-0.8, 1.4, 0.95)], [], [(0, 1, 9), (0, 9, 8), (1, 2, 10), (1, 10, 9), (2, 3, 11), (2, 11, 10), (3, 4, 12), (3, 12, 11), (4, 5, 13), (4, 13, 12), (5, 6, 14), (5, 14, 13), (6, 7, 15), (6, 15, 14), (7, 0, 8), (7, 8, 15), (16, 1, 0), (16, 2, 1), (16, 3, 2), (16, 4, 3), (16, 5, 4), (16, 6, 5), (16, 7, 6), (16, 0, 7), (17, 8, 9), (17, 9, 10), (17, 10, 11), (17, 11, 12), (17, 12, 13), (17, 13, 14), (17, 14, 15), (17, 15, 8)])
me_llowerwholelongrailmesh.polygons.foreach_set('material_index', [2, 2, 2, 2, 2, 2, 2, 2, 2, 2, 2, 2, 2, 2, 2, 2, 2, 2, 2, 2, 2, 2, 2, 2, 2, 2, 2, 2, 2, 2, 2, 2])
me_llowerwholelongrailmesh.materials.append(mat_pontoonmutedbluegrey)
me_llowerwholelongrailmesh.materials.append(mat_pontoonwarmdeck)
me_llowerwholelongrailmesh.materials.append(mat_pontoonframeiron)
me_llowerwholelongrailmesh.update()
me_rfwholerailpostmesh = bpy.data.meshes.new('RFWholeRailPostMesh')
me_rfwholerailpostmesh.from_pydata([(0.772, -1.348, 0.6), (0.828, -1.348, 0.6), (0.772, -1.292, 0.6), (0.828, -1.292, 0.6), (0.772, -1.348, 1.37), (0.828, -1.348, 1.37), (0.772, -1.292, 1.37), (0.828, -1.292, 1.37)], [], [(0, 2, 3), (0, 3, 1), (4, 5, 7), (4, 7, 6), (0, 1, 5), (0, 5, 4), (2, 6, 7), (2, 7, 3), (0, 4, 6), (0, 6, 2), (1, 3, 7), (1, 7, 5)])
me_rfwholerailpostmesh.polygons.foreach_set('material_index', [2, 2, 2, 2, 2, 2, 2, 2, 2, 2, 2, 2])
me_rfwholerailpostmesh.materials.append(mat_pontoonmutedbluegrey)
me_rfwholerailpostmesh.materials.append(mat_pontoonwarmdeck)
me_rfwholerailpostmesh.materials.append(mat_pontoonframeiron)
me_rfwholerailpostmesh.update()
me_rbwholerailpostmesh = bpy.data.meshes.new('RBWholeRailPostMesh')
me_rbwholerailpostmesh.from_pydata([(0.772, 1.292, 0.6), (0.828, 1.292, 0.6), (0.772, 1.348, 0.6), (0.828, 1.348, 0.6), (0.772, 1.292, 1.37), (0.828, 1.292, 1.37), (0.772, 1.348, 1.37), (0.828, 1.348, 1.37)], [], [(0, 2, 3), (0, 3, 1), (4, 5, 7), (4, 7, 6), (0, 1, 5), (0, 5, 4), (2, 6, 7), (2, 7, 3), (0, 4, 6), (0, 6, 2), (1, 3, 7), (1, 7, 5)])
me_rbwholerailpostmesh.polygons.foreach_set('material_index', [2, 2, 2, 2, 2, 2, 2, 2, 2, 2, 2, 2])
me_rbwholerailpostmesh.materials.append(mat_pontoonmutedbluegrey)
me_rbwholerailpostmesh.materials.append(mat_pontoonwarmdeck)
me_rbwholerailpostmesh.materials.append(mat_pontoonframeiron)
me_rbwholerailpostmesh.update()
me_rupperwholelongrailmesh = bpy.data.meshes.new('RUpperWholeLongRailMesh')
me_rupperwholelongrailmesh.from_pydata([(0.8, -1.4, 1.348), (0.7844, -1.4, 1.354), (0.778, -1.4, 1.37), (0.7844, -1.4, 1.386), (0.8, -1.4, 1.392), (0.8156, -1.4, 1.386), (0.822, -1.4, 1.37), (0.8156, -1.4, 1.354), (0.8, 1.4, 1.348), (0.7844, 1.4, 1.354), (0.778, 1.4, 1.37), (0.7844, 1.4, 1.386), (0.8, 1.4, 1.392), (0.8156, 1.4, 1.386), (0.822, 1.4, 1.37), (0.8156, 1.4, 1.354), (0.8, -1.4, 1.37), (0.8, 1.4, 1.37)], [], [(0, 1, 9), (0, 9, 8), (1, 2, 10), (1, 10, 9), (2, 3, 11), (2, 11, 10), (3, 4, 12), (3, 12, 11), (4, 5, 13), (4, 13, 12), (5, 6, 14), (5, 14, 13), (6, 7, 15), (6, 15, 14), (7, 0, 8), (7, 8, 15), (16, 1, 0), (16, 2, 1), (16, 3, 2), (16, 4, 3), (16, 5, 4), (16, 6, 5), (16, 7, 6), (16, 0, 7), (17, 8, 9), (17, 9, 10), (17, 10, 11), (17, 11, 12), (17, 12, 13), (17, 13, 14), (17, 14, 15), (17, 15, 8)])
me_rupperwholelongrailmesh.polygons.foreach_set('material_index', [2, 2, 2, 2, 2, 2, 2, 2, 2, 2, 2, 2, 2, 2, 2, 2, 2, 2, 2, 2, 2, 2, 2, 2, 2, 2, 2, 2, 2, 2, 2, 2])
me_rupperwholelongrailmesh.materials.append(mat_pontoonmutedbluegrey)
me_rupperwholelongrailmesh.materials.append(mat_pontoonwarmdeck)
me_rupperwholelongrailmesh.materials.append(mat_pontoonframeiron)
me_rupperwholelongrailmesh.update()
me_rlowerwholelongrailmesh = bpy.data.meshes.new('RLowerWholeLongRailMesh')
me_rlowerwholelongrailmesh.from_pydata([(0.8, -1.4, 0.928), (0.7844, -1.4, 0.9344), (0.778, -1.4, 0.95), (0.7844, -1.4, 0.9656), (0.8, -1.4, 0.972), (0.8156, -1.4, 0.9656), (0.822, -1.4, 0.95), (0.8156, -1.4, 0.9344), (0.8, 1.4, 0.928), (0.7844, 1.4, 0.9344), (0.778, 1.4, 0.95), (0.7844, 1.4, 0.9656), (0.8, 1.4, 0.972), (0.8156, 1.4, 0.9656), (0.822, 1.4, 0.95), (0.8156, 1.4, 0.9344), (0.8, -1.4, 0.95), (0.8, 1.4, 0.95)], [], [(0, 1, 9), (0, 9, 8), (1, 2, 10), (1, 10, 9), (2, 3, 11), (2, 11, 10), (3, 4, 12), (3, 12, 11), (4, 5, 13), (4, 13, 12), (5, 6, 14), (5, 14, 13), (6, 7, 15), (6, 15, 14), (7, 0, 8), (7, 8, 15), (16, 1, 0), (16, 2, 1), (16, 3, 2), (16, 4, 3), (16, 5, 4), (16, 6, 5), (16, 7, 6), (16, 0, 7), (17, 8, 9), (17, 9, 10), (17, 10, 11), (17, 11, 12), (17, 12, 13), (17, 13, 14), (17, 14, 15), (17, 15, 8)])
me_rlowerwholelongrailmesh.polygons.foreach_set('material_index', [2, 2, 2, 2, 2, 2, 2, 2, 2, 2, 2, 2, 2, 2, 2, 2, 2, 2, 2, 2, 2, 2, 2, 2, 2, 2, 2, 2, 2, 2, 2, 2])
me_rlowerwholelongrailmesh.materials.append(mat_pontoonmutedbluegrey)
me_rlowerwholelongrailmesh.materials.append(mat_pontoonwarmdeck)
me_rlowerwholelongrailmesh.materials.append(mat_pontoonframeiron)
me_rlowerwholelongrailmesh.update()

# ---- objects
ob_frontwholeclosedtaperedpontoon = bpy.data.objects.new('FrontWholeClosedTaperedPontoon', me_frontwholeclosedtaperedpontoonmesh)
ob_frontwholetransversebearer = bpy.data.objects.new('FrontWholeTransverseBearer', me_frontwholetransversebearermesh)
ob_rearwholeclosedtaperedpontoon = bpy.data.objects.new('RearWholeClosedTaperedPontoon', me_rearwholeclosedtaperedpontoonmesh)
ob_rearwholetransversebearer = bpy.data.objects.new('RearWholeTransverseBearer', me_rearwholetransversebearermesh)
ob_wholelongitudinaldeckstringer0 = bpy.data.objects.new('WholeLongitudinalDeckStringer0', me_wholelongitudinaldeckstringer0mesh)
ob_wholelongitudinaldeckstringer1 = bpy.data.objects.new('WholeLongitudinalDeckStringer1', me_wholelongitudinaldeckstringer1mesh)
ob_wholelongitudinaldeckstringer2 = bpy.data.objects.new('WholeLongitudinalDeckStringer2', me_wholelongitudinaldeckstringer2mesh)
ob_wholedeckplank00 = bpy.data.objects.new('WholeDeckPlank00', me_wholedeckplank00mesh)
ob_wholedeckplank01 = bpy.data.objects.new('WholeDeckPlank01', me_wholedeckplank01mesh)
ob_wholedeckplank02 = bpy.data.objects.new('WholeDeckPlank02', me_wholedeckplank02mesh)
ob_wholedeckplank03 = bpy.data.objects.new('WholeDeckPlank03', me_wholedeckplank03mesh)
ob_wholedeckplank04 = bpy.data.objects.new('WholeDeckPlank04', me_wholedeckplank04mesh)
ob_wholedeckplank05 = bpy.data.objects.new('WholeDeckPlank05', me_wholedeckplank05mesh)
ob_wholedeckplank06 = bpy.data.objects.new('WholeDeckPlank06', me_wholedeckplank06mesh)
ob_wholedeckplank07 = bpy.data.objects.new('WholeDeckPlank07', me_wholedeckplank07mesh)
ob_wholedeckplank08 = bpy.data.objects.new('WholeDeckPlank08', me_wholedeckplank08mesh)
ob_wholedeckplank09 = bpy.data.objects.new('WholeDeckPlank09', me_wholedeckplank09mesh)
ob_wholedeckplank10 = bpy.data.objects.new('WholeDeckPlank10', me_wholedeckplank10mesh)
ob_wholedeckplank11 = bpy.data.objects.new('WholeDeckPlank11', me_wholedeckplank11mesh)
ob_wholedeckplank12 = bpy.data.objects.new('WholeDeckPlank12', me_wholedeckplank12mesh)
ob_wholedeckplank13 = bpy.data.objects.new('WholeDeckPlank13', me_wholedeckplank13mesh)
ob_lfwholerailpost = bpy.data.objects.new('LFWholeRailPost', me_lfwholerailpostmesh)
ob_lbwholerailpost = bpy.data.objects.new('LBWholeRailPost', me_lbwholerailpostmesh)
ob_lupperwholelongrail = bpy.data.objects.new('LUpperWholeLongRail', me_lupperwholelongrailmesh)
ob_llowerwholelongrail = bpy.data.objects.new('LLowerWholeLongRail', me_llowerwholelongrailmesh)
ob_rfwholerailpost = bpy.data.objects.new('RFWholeRailPost', me_rfwholerailpostmesh)
ob_rbwholerailpost = bpy.data.objects.new('RBWholeRailPost', me_rbwholerailpostmesh)
ob_rupperwholelongrail = bpy.data.objects.new('RUpperWholeLongRail', me_rupperwholelongrailmesh)
ob_rlowerwholelongrail = bpy.data.objects.new('RLowerWholeLongRail', me_rlowerwholelongrailmesh)

# ---- transforms, parenting, visibility, modifiers, constraints
ob_frontwholeclosedtaperedpontoon.location = (0.0, 0.0, 0.0)
ob_frontwholetransversebearer.location = (0.0, 0.0, 0.0)
ob_rearwholeclosedtaperedpontoon.location = (0.0, 0.0, 0.0)
ob_rearwholetransversebearer.location = (0.0, 0.0, 0.0)
ob_wholelongitudinaldeckstringer0.location = (0.0, 0.0, 0.0)
ob_wholelongitudinaldeckstringer1.location = (0.0, 0.0, 0.0)
ob_wholelongitudinaldeckstringer2.location = (0.0, 0.0, 0.0)
ob_wholedeckplank00.location = (0.0, 0.0, 0.0)
ob_wholedeckplank01.location = (0.0, 0.0, 0.0)
ob_wholedeckplank02.location = (0.0, 0.0, 0.0)
ob_wholedeckplank03.location = (0.0, 0.0, 0.0)
ob_wholedeckplank04.location = (0.0, 0.0, 0.0)
ob_wholedeckplank05.location = (0.0, 0.0, 0.0)
ob_wholedeckplank06.location = (0.0, 0.0, 0.0)
ob_wholedeckplank07.location = (0.0, 0.0, 0.0)
ob_wholedeckplank08.location = (0.0, 0.0, 0.0)
ob_wholedeckplank09.location = (0.0, 0.0, 0.0)
ob_wholedeckplank10.location = (0.0, 0.0, 0.0)
ob_wholedeckplank11.location = (0.0, 0.0, 0.0)
ob_wholedeckplank12.location = (0.0, 0.0, 0.0)
ob_wholedeckplank13.location = (0.0, 0.0, 0.0)
ob_lfwholerailpost.location = (0.0, 0.0, 0.0)
ob_lbwholerailpost.location = (0.0, 0.0, 0.0)
ob_lupperwholelongrail.location = (0.0, 0.0, 0.0)
ob_llowerwholelongrail.location = (0.0, 0.0, 0.0)
ob_rfwholerailpost.location = (0.0, 0.0, 0.0)
ob_rbwholerailpost.location = (0.0, 0.0, 0.0)
ob_rupperwholelongrail.location = (0.0, 0.0, 0.0)
ob_rlowerwholelongrail.location = (0.0, 0.0, 0.0)

# ---- collection membership
scene.collection.objects.link(ob_frontwholeclosedtaperedpontoon)
scene.collection.objects.link(ob_frontwholetransversebearer)
scene.collection.objects.link(ob_rearwholeclosedtaperedpontoon)
scene.collection.objects.link(ob_rearwholetransversebearer)
scene.collection.objects.link(ob_wholelongitudinaldeckstringer0)
scene.collection.objects.link(ob_wholelongitudinaldeckstringer1)
scene.collection.objects.link(ob_wholelongitudinaldeckstringer2)
scene.collection.objects.link(ob_wholedeckplank00)
scene.collection.objects.link(ob_wholedeckplank01)
scene.collection.objects.link(ob_wholedeckplank02)
scene.collection.objects.link(ob_wholedeckplank03)
scene.collection.objects.link(ob_wholedeckplank04)
scene.collection.objects.link(ob_wholedeckplank05)
scene.collection.objects.link(ob_wholedeckplank06)
scene.collection.objects.link(ob_wholedeckplank07)
scene.collection.objects.link(ob_wholedeckplank08)
scene.collection.objects.link(ob_wholedeckplank09)
scene.collection.objects.link(ob_wholedeckplank10)
scene.collection.objects.link(ob_wholedeckplank11)
scene.collection.objects.link(ob_wholedeckplank12)
scene.collection.objects.link(ob_wholedeckplank13)
scene.collection.objects.link(ob_lfwholerailpost)
scene.collection.objects.link(ob_lbwholerailpost)
scene.collection.objects.link(ob_lupperwholelongrail)
scene.collection.objects.link(ob_llowerwholelongrail)
scene.collection.objects.link(ob_rfwholerailpost)
scene.collection.objects.link(ob_rbwholerailpost)
scene.collection.objects.link(ob_rupperwholelongrail)
scene.collection.objects.link(ob_rlowerwholelongrail)

# ---- scene / render settings (as saved in the file)
scene.frame_start = 1; scene.frame_end = 250; scene.frame_set(1)
scene.render.engine = 'CYCLES'
scene.render.resolution_x = 640
scene.render.resolution_y = 640
scene.render.use_compositing = False
scene.cycles.use_denoising = False
scene.cycles.samples = 128
scene.cycles.use_adaptive_sampling = False
bpy.context.view_layer.update()

# ---- added for rendering (the .blend has no active camera and no usable light): camera, sun
cam_auto = bpy.data.cameras.new('AutoCamera')
cam_auto.lens = 50.0
cam_auto.sensor_width = 36.0
cam_auto.clip_end = 1000.0
ob_auto_camera = bpy.data.objects.new('AutoCamera', cam_auto)
scene.collection.objects.link(ob_auto_camera)
ob_auto_camera.location = (4.31869, -5.18243, 4.15096)
ob_auto_camera.rotation_euler = (1.09748, -7.21219e-08, 0.694738)
scene.camera = ob_auto_camera
light_auto_sun = bpy.data.lights.new('AutoSun', 'SUN')
light_auto_sun.energy = 3.0
light_auto_sun.angle = 0.0523599
ob_auto_sun = bpy.data.objects.new('AutoSun', light_auto_sun)
scene.collection.objects.link(ob_auto_sun)
ob_auto_sun.rotation_euler = (0.872665, 0.174533, 0.523599)
bpy.context.view_layer.update()
